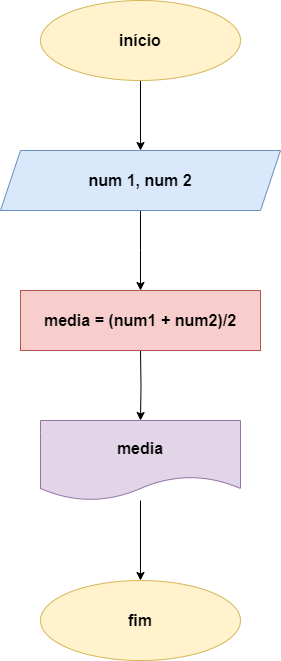

The diagram above was exported from draw.io. Its source (the exported page's mxGraphModel, read from the mxfile embedded in the PNG):
<mxGraphModel dx="826" dy="479" grid="1" gridSize="10" guides="1" tooltips="1" connect="1" arrows="1" fold="1" page="1" pageScale="1" pageWidth="827" pageHeight="1169" math="0" shadow="0">
  <root>
    <mxCell id="0" />
    <mxCell id="1" parent="0" />
    <mxCell id="qqbaGHcTUBMQ9MKzxLM0-4" value="" style="edgeStyle=orthogonalEdgeStyle;rounded=0;orthogonalLoop=1;jettySize=auto;html=1;" edge="1" parent="1" source="qqbaGHcTUBMQ9MKzxLM0-1" target="qqbaGHcTUBMQ9MKzxLM0-2">
      <mxGeometry relative="1" as="geometry" />
    </mxCell>
    <mxCell id="qqbaGHcTUBMQ9MKzxLM0-1" value="&lt;font size=&quot;3&quot;&gt;&lt;b&gt;início&lt;/b&gt;&lt;/font&gt;" style="ellipse;whiteSpace=wrap;html=1;fillColor=#fff2cc;strokeColor=#d6b656;" vertex="1" parent="1">
      <mxGeometry x="280" y="40" width="200" height="80" as="geometry" />
    </mxCell>
    <mxCell id="qqbaGHcTUBMQ9MKzxLM0-8" value="" style="edgeStyle=orthogonalEdgeStyle;rounded=0;orthogonalLoop=1;jettySize=auto;html=1;" edge="1" parent="1" source="qqbaGHcTUBMQ9MKzxLM0-2">
      <mxGeometry relative="1" as="geometry">
        <mxPoint x="380" y="330" as="targetPoint" />
      </mxGeometry>
    </mxCell>
    <mxCell id="qqbaGHcTUBMQ9MKzxLM0-2" value="&lt;font size=&quot;3&quot;&gt;&lt;b&gt;num 1, num 2&lt;/b&gt;&lt;/font&gt;" style="shape=parallelogram;perimeter=parallelogramPerimeter;whiteSpace=wrap;html=1;fixedSize=1;fillColor=#dae8fc;strokeColor=#6c8ebf;" vertex="1" parent="1">
      <mxGeometry x="240" y="190" width="280" height="60" as="geometry" />
    </mxCell>
    <mxCell id="qqbaGHcTUBMQ9MKzxLM0-10" value="" style="edgeStyle=orthogonalEdgeStyle;rounded=0;orthogonalLoop=1;jettySize=auto;html=1;" edge="1" parent="1" target="qqbaGHcTUBMQ9MKzxLM0-9">
      <mxGeometry relative="1" as="geometry">
        <mxPoint x="380" y="390" as="sourcePoint" />
      </mxGeometry>
    </mxCell>
    <mxCell id="qqbaGHcTUBMQ9MKzxLM0-12" value="" style="edgeStyle=orthogonalEdgeStyle;rounded=0;orthogonalLoop=1;jettySize=auto;html=1;" edge="1" parent="1" source="qqbaGHcTUBMQ9MKzxLM0-9" target="qqbaGHcTUBMQ9MKzxLM0-11">
      <mxGeometry relative="1" as="geometry" />
    </mxCell>
    <mxCell id="qqbaGHcTUBMQ9MKzxLM0-9" value="&lt;font size=&quot;3&quot;&gt;&lt;b&gt;media&lt;/b&gt;&lt;/font&gt;" style="shape=document;whiteSpace=wrap;html=1;boundedLbl=1;fillColor=#e1d5e7;strokeColor=#9673a6;" vertex="1" parent="1">
      <mxGeometry x="280" y="460" width="200" height="80" as="geometry" />
    </mxCell>
    <mxCell id="qqbaGHcTUBMQ9MKzxLM0-11" value="&lt;font size=&quot;3&quot;&gt;&lt;b&gt;fim&lt;/b&gt;&lt;/font&gt;" style="ellipse;whiteSpace=wrap;html=1;fillColor=#fff2cc;strokeColor=#d6b656;" vertex="1" parent="1">
      <mxGeometry x="280" y="620" width="200" height="80" as="geometry" />
    </mxCell>
    <mxCell id="qqbaGHcTUBMQ9MKzxLM0-13" value="&lt;font size=&quot;3&quot;&gt;&lt;b&gt;media = (num1 + num2)/2&lt;/b&gt;&lt;/font&gt;" style="rounded=0;whiteSpace=wrap;html=1;fillColor=#f8cecc;strokeColor=#b85450;" vertex="1" parent="1">
      <mxGeometry x="260" y="330" width="240" height="60" as="geometry" />
    </mxCell>
  </root>
</mxGraphModel>